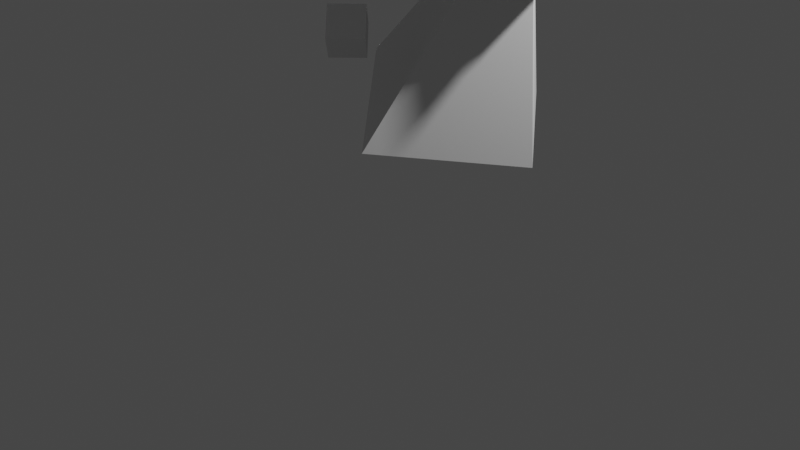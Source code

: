 # Source: angle.blend  (saved by Blender 3.2.14; exported with 4.5.12 LTS)
import bpy
from mathutils import Matrix  # noqa: F401  (used for matrix-valued properties, if any)

bpy.ops.wm.read_factory_settings(use_empty=True)
scene = bpy.context.scene
scene.name = 'Scene'

# ---- collections
col_collection = bpy.data.collections.new('Collection'); scene.collection.children.link(col_collection)

# ---- world
world_world = bpy.data.worlds.new('World'); scene.world = world_world
world_world.use_nodes = True; world_world.node_tree.nodes.clear()
_N = world_world.node_tree.nodes; _L = world_world.node_tree.links
n0 = _N.new('ShaderNodeOutputWorld'); n0.name = 'World Output'; n0.location = (300, 300)
n1 = _N.new('ShaderNodeBackground'); n1.name = 'Background'; n1.location = (10, 300)
n1.inputs[0].default_value = (0.05088, 0.05088, 0.05088, 1.0)
_L.new(n1.outputs[0], n0.inputs[0])
n0.is_active_output = True
world_world.color = (0.05088, 0.05088, 0.05088)
world_world.use_sun_shadow = False
world_world.sun_shadow_jitter_overblur = 0.0

# ---- cameras
cam_camera = bpy.data.cameras.new('Camera')
cam_camera.clip_end = 100.0
cam_camera.ortho_scale = 7.314

# ---- lights
light_light = bpy.data.lights.new('Light', 'POINT')
light_light.transmission_factor = 0.0
light_light.energy = 1000.0
light_light.shadow_soft_size = 0.1
light_light.shadow_maximum_resolution = 0.006
light_light.use_absolute_resolution = True

# ---- meshes
me_cone = bpy.data.meshes.new('Cone')
me_cone.from_pydata([(0.5939, 1.143, -1.064), (1.664, 0.0, -0.6238), (0.5939, -1.143, -1.064), (-0.3485, 0.0, -1.239), (-0.1916, 0.0, 1.226)], [], [(0, 4, 1), (1, 4, 2), (0, 1, 2, 3), (2, 4, 3), (3, 4, 0)])
_uv = me_cone.uv_layers.new(name='UVMap')
_uv.uv.foreach_set('vector', [0.25, 0.49, 0.25, 0.25, 0.49, 0.25, 0.49, 0.25, 0.25, 0.25, 0.25, 0.01, 0.75, 0.49, 0.99, 0.25, 0.75, 0.01, 0.51, 0.25, 0.25, 0.01, 0.25, 0.25, 0.01, 0.25, 0.01, 0.25, 0.25, 0.25, 0.25, 0.49])
me_cone.use_mirror_y = True
me_cone.update()
me_torus = bpy.data.meshes.new('Torus')
me_torus.from_pydata([(1.25, 0.0, 0.0), (0.875, 0.0, 0.2165), (0.875, 0.0, -0.2165), (9.437e-08, 1.25, 0.0), (6.606e-08, 0.875, 0.2165), (6.606e-08, 0.875, -0.2165), (-1.25, 1.093e-07, 0.0), (-0.875, 7.649e-08, 0.2165), (-0.875, 7.649e-08, -0.2165), (9.437e-08, -1.25, 0.0), (6.606e-08, -0.875, 0.2165), (6.606e-08, -0.875, -0.2165)], [], [(0, 3, 4, 1), (1, 4, 5, 2), (2, 5, 3, 0), (3, 6, 7, 4), (4, 7, 8, 5), (5, 8, 6, 3), (6, 9, 10, 7), (7, 10, 11, 8), (8, 11, 9, 6), (9, 0, 1, 10), (10, 1, 2, 11), (11, 2, 0, 9)])
_uv = me_torus.uv_layers.new(name='UVMap')
_uv.uv.foreach_set('vector', [0.5, 0.6667, 0.75, 0.6667, 0.75, 1.0, 0.5, 1.0, 0.5, 0.0, 0.75, 0.0, 0.75, 0.3333, 0.5, 0.3333, 0.5, 0.3333, 0.75, 0.3333, 0.75, 0.6667, 0.5, 0.6667, 0.75, 0.6667, 1.0, 0.6667, 1.0, 1.0, 0.75, 1.0, 0.75, 0.0, 1.0, 0.0, 1.0, 0.3333, 0.75, 0.3333, 0.75, 0.3333, 1.0, 0.3333, 1.0, 0.6667, 0.75, 0.6667, 0.0, 0.6667, 0.25, 0.6667, 0.25, 1.0, 0.0, 1.0, 0.0, 0.0, 0.25, 0.0, 0.25, 0.3333, 0.0, 0.3333, 0.0, 0.3333, 0.25, 0.3333, 0.25, 0.6667, 0.0, 0.6667, 0.25, 0.6667, 0.5, 0.6667, 0.5, 1.0, 0.25, 1.0, 0.25, 0.0, 0.5, 0.0, 0.5, 0.3333, 0.25, 0.3333, 0.25, 0.3333, 0.5, 0.3333, 0.5, 0.6667, 0.25, 0.6667])
me_torus.update()
me_sphere_001 = bpy.data.meshes.new('Sphere.001')
me_sphere_001.from_pydata([(0.0, 0.309, 0.9511), (0.0, 0.5878, 0.809), (0.0, 0.809, 0.5878), (0.0, 0.9511, 0.309), (0.0, 1.0, -4.371e-08), (0.0, 0.9511, -0.309), (0.0, 0.5878, -0.809), (-9.921e-10, 0.2265, -0.9511), (0.1545, 0.2676, 0.9511), (0.2939, 0.509, 0.809), (0.4045, 0.7006, 0.5878), (0.4755, 0.8236, 0.309), (0.5, 0.866, -4.371e-08), (0.4755, 0.8236, -0.309), (0.4045, 0.7006, -0.5878), (0.2939, 0.509, -0.809), (0.1545, 0.2676, -0.9511), (0.2676, 0.1545, 0.9511), (0.509, 0.2939, 0.809), (0.7006, 0.4045, 0.5878), (0.8236, 0.4755, 0.309), (0.866, 0.5, -4.371e-08), (0.8236, 0.4755, -0.309), (0.7006, 0.4045, -0.5878), (0.509, 0.2939, -0.809), (0.2676, 0.1545, -0.9511), (0.309, -1.011e-07, 0.9511), (0.5878, -7.132e-08, 0.809), (0.809, -7.132e-08, 0.5878), (0.9511, -1.011e-07, 0.309), (1.0, -1.011e-07, -4.371e-08), (0.9511, -7.132e-08, -0.309), (0.809, -7.132e-08, -0.5878), (0.5878, -7.132e-08, -0.809), (0.309, -8.622e-08, -0.9511), (0.2676, -0.1545, 0.9511), (0.509, -0.2939, 0.809), (0.7006, -0.4045, 0.5878), (0.8236, -0.4755, 0.309), (0.866, -0.5, -4.371e-08), (0.8236, -0.4755, -0.309), (0.7006, -0.4045, -0.5878), (0.509, -0.2939, -0.809), (0.2676, -0.1545, -0.9511), (0.1545, -0.2676, 0.9511), (0.2939, -0.509, 0.809), (0.4045, -0.7006, 0.5878), (0.4755, -0.8236, 0.309), (0.5, -0.866, -4.371e-08), (0.4755, -0.8236, -0.309), (0.4045, -0.7006, -0.5878), (0.2939, -0.509, -0.809), (0.1545, -0.2676, -0.9511), (-3.079e-08, -0.309, 0.9511), (-1.589e-08, -0.5878, 0.809), (-1.589e-08, -0.809, 0.5878), (-1.589e-08, -0.9511, 0.309), (1.391e-08, -1.0, -4.371e-08), (-1.589e-08, -0.9511, -0.309), (-1.589e-08, -0.809, -0.5878), (4.371e-08, -0.5878, -0.809), (-9.921e-10, -0.2265, -0.9511), (-4.371e-08, -1.631e-07, 1.0), (-0.1545, -0.2676, 0.9511), (-0.2939, -0.509, 0.809), (-0.4045, -0.7006, 0.5878), (-0.4755, -0.8236, 0.309), (-0.5, -0.866, -4.371e-08), (-0.4755, -0.8236, -0.309), (-0.4045, -0.7006, -0.5878), (-0.2939, -0.509, -0.809), (-0.1545, -0.1851, -0.9511), (-0.2676, -0.072, 0.9511), (-0.509, -0.2114, 0.809), (-0.7006, -0.2502, 0.5878), (-0.8236, -0.2304, 0.309), (-0.866, -0.1685, -4.371e-08), (-0.8236, -0.2304, -0.309), (-0.7006, -0.2502, -0.5878), (-0.509, -0.2114, -0.809), (-0.2676, -0.072, -0.9511), (0.0, -8.742e-08, -1.0), (-0.309, -2.661e-08, 0.9511), (-0.5878, -4.151e-08, 0.809), (-0.809, -7.132e-08, 0.5878), (-0.9511, -4.151e-08, 0.309), (-1.216, -7.132e-08, -0.1604), (-0.9511, -4.151e-08, -0.309), (-0.809, -7.132e-08, -0.5878), (-0.5878, -7.132e-08, -0.809), (-0.309, -5.642e-08, -0.9511), (-0.2676, 0.072, 0.9511), (-0.509, 0.2114, 0.809), (-0.7006, 0.2502, 0.5878), (-0.8236, 0.2304, 0.309), (-0.866, 0.1685, -4.371e-08), (-0.8236, 0.2304, -0.309), (-0.7006, 0.2502, -0.5878), (-0.509, 0.2114, -0.809), (-0.2676, 0.072, -0.9511), (-0.1545, 0.2676, 0.9511), (-0.2939, 0.509, 0.809), (-0.4045, 0.7006, 0.5878), (-0.4755, 0.8236, 0.309), (-0.5, 0.866, -4.371e-08), (-0.4755, 0.8236, -0.309), (-0.4045, 0.7006, -0.5878), (-0.2939, 0.509, -0.809), (-0.1545, 0.1851, -0.9511), (1.391e-08, 0.809, -0.5878)], [], [(7, 6, 15, 16), (5, 4, 12, 13), (2, 1, 9, 10), (81, 7, 16), (109, 5, 13, 14), (3, 2, 10, 11), (0, 62, 8), (6, 109, 14, 15), (4, 3, 11, 12), (1, 0, 8, 9), (13, 12, 21, 22), (10, 9, 18, 19), (81, 16, 25), (14, 13, 22, 23), (11, 10, 19, 20), (8, 62, 17), (15, 14, 23, 24), (12, 11, 20, 21), (9, 8, 17, 18), (16, 15, 24, 25), (18, 17, 26, 27), (25, 24, 33, 34), (22, 21, 30, 31), (19, 18, 27, 28), (81, 25, 34), (23, 22, 31, 32), (20, 19, 28, 29), (17, 62, 26), (24, 23, 32, 33), (21, 20, 29, 30), (33, 32, 41, 42), (30, 29, 38, 39), (27, 26, 35, 36), (34, 33, 42, 43), (31, 30, 39, 40), (28, 27, 36, 37), (81, 34, 43), (32, 31, 40, 41), (29, 28, 37, 38), (26, 62, 35), (38, 37, 46, 47), (35, 62, 44), (42, 41, 50, 51), (39, 38, 47, 48), (36, 35, 44, 45), (43, 42, 51, 52), (40, 39, 48, 49), (37, 36, 45, 46), (81, 43, 52), (41, 40, 49, 50), (50, 49, 58, 59), (47, 46, 55, 56), (44, 62, 53), (51, 50, 59, 60), (48, 47, 56, 57), (45, 44, 53, 54), (52, 51, 60, 61), (49, 48, 57, 58), (46, 45, 54, 55), (81, 52, 61), (55, 54, 64, 65), (81, 61, 71), (59, 58, 68, 69), (56, 55, 65, 66), (53, 62, 63), (60, 59, 69, 70), (57, 56, 66, 67), (54, 53, 63, 64), (61, 60, 70, 71), (58, 57, 67, 68), (71, 70, 79, 80), (68, 67, 76, 77), (65, 64, 73, 74), (81, 71, 80), (69, 68, 77, 78), (66, 65, 74, 75), (63, 62, 72), (70, 69, 78, 79), (67, 66, 75, 76), (64, 63, 72, 73), (76, 75, 85, 86), (73, 72, 82, 83), (80, 79, 89, 90), (77, 76, 86, 87), (74, 73, 83, 84), (81, 80, 90), (78, 77, 87, 88), (75, 74, 84, 85), (72, 62, 82), (79, 78, 88, 89), (82, 62, 91), (89, 88, 97, 98), (86, 85, 94, 95), (83, 82, 91, 92), (90, 89, 98, 99), (87, 86, 95, 96), (84, 83, 92, 93), (81, 90, 99), (88, 87, 96, 97), (85, 84, 93, 94), (94, 93, 102, 103), (91, 62, 100), (98, 97, 106, 107), (95, 94, 103, 104), (92, 91, 100, 101), (99, 98, 107, 108), (96, 95, 104, 105), (93, 92, 101, 102), (81, 99, 108), (97, 96, 105, 106), (81, 108, 7), (106, 105, 5, 109), (103, 102, 2, 3), (100, 62, 0), (107, 106, 109, 6), (104, 103, 3, 4), (101, 100, 0, 1), (108, 107, 6, 7), (105, 104, 4, 5), (102, 101, 1, 2)])
me_sphere_001.polygons.foreach_set('use_smooth', [True] * 120)
_uv = me_sphere_001.uv_layers.new(name='UVMap')
_uv.uv.foreach_set('vector', [0.75, 0.1, 0.75, 0.2, 0.6667, 0.2, 0.6667, 0.1, 0.75, 0.4, 0.75, 0.5, 0.6667, 0.5, 0.6667, 0.4, 0.75, 0.7, 0.75, 0.8, 0.6667, 0.8, 0.6667, 0.7, 0.7083, 0.0, 0.75, 0.1, 0.6667, 0.1, 0.75, 0.3, 0.75, 0.4, 0.6667, 0.4, 0.6667, 0.3, 0.75, 0.6, 0.75, 0.7, 0.6667, 0.7, 0.6667, 0.6, 0.75, 0.9, 0.7083, 1.0, 0.6667, 0.9, 0.75, 0.2, 0.75, 0.3, 0.6667, 0.3, 0.6667, 0.2, 0.75, 0.5, 0.75, 0.6, 0.6667, 0.6, 0.6667, 0.5, 0.75, 0.8, 0.75, 0.9, 0.6667, 0.9, 0.6667, 0.8, 0.6667, 0.4, 0.6667, 0.5, 0.5833, 0.5, 0.5833, 0.4, 0.6667, 0.7, 0.6667, 0.8, 0.5833, 0.8, 0.5833, 0.7, 0.625, 0.0, 0.6667, 0.1, 0.5833, 0.1, 0.6667, 0.3, 0.6667, 0.4, 0.5833, 0.4, 0.5833, 0.3, 0.6667, 0.6, 0.6667, 0.7, 0.5833, 0.7, 0.5833, 0.6, 0.6667, 0.9, 0.625, 1.0, 0.5833, 0.9, 0.6667, 0.2, 0.6667, 0.3, 0.5833, 0.3, 0.5833, 0.2, 0.6667, 0.5, 0.6667, 0.6, 0.5833, 0.6, 0.5833, 0.5, 0.6667, 0.8, 0.6667, 0.9, 0.5833, 0.9, 0.5833, 0.8, 0.6667, 0.1, 0.6667, 0.2, 0.5833, 0.2, 0.5833, 0.1, 0.5833, 0.8, 0.5833, 0.9, 0.5, 0.9, 0.5, 0.8, 0.5833, 0.1, 0.5833, 0.2, 0.5, 0.2, 0.5, 0.1, 0.5833, 0.4, 0.5833, 0.5, 0.5, 0.5, 0.5, 0.4, 0.5833, 0.7, 0.5833, 0.8, 0.5, 0.8, 0.5, 0.7, 0.5417, 0.0, 0.5833, 0.1, 0.5, 0.1, 0.5833, 0.3, 0.5833, 0.4, 0.5, 0.4, 0.5, 0.3, 0.5833, 0.6, 0.5833, 0.7, 0.5, 0.7, 0.5, 0.6, 0.5833, 0.9, 0.5417, 1.0, 0.5, 0.9, 0.5833, 0.2, 0.5833, 0.3, 0.5, 0.3, 0.5, 0.2, 0.5833, 0.5, 0.5833, 0.6, 0.5, 0.6, 0.5, 0.5, 0.5, 0.2, 0.5, 0.3, 0.4167, 0.3, 0.4167, 0.2, 0.5, 0.5, 0.5, 0.6, 0.4167, 0.6, 0.4167, 0.5, 0.5, 0.8, 0.5, 0.9, 0.4167, 0.9, 0.4167, 0.8, 0.5, 0.1, 0.5, 0.2, 0.4167, 0.2, 0.4167, 0.1, 0.5, 0.4, 0.5, 0.5, 0.4167, 0.5, 0.4167, 0.4, 0.5, 0.7, 0.5, 0.8, 0.4167, 0.8, 0.4167, 0.7, 0.4583, 0.0, 0.5, 0.1, 0.4167, 0.1, 0.5, 0.3, 0.5, 0.4, 0.4167, 0.4, 0.4167, 0.3, 0.5, 0.6, 0.5, 0.7, 0.4167, 0.7, 0.4167, 0.6, 0.5, 0.9, 0.4583, 1.0, 0.4167, 0.9, 0.4167, 0.6, 0.4167, 0.7, 0.3333, 0.7, 0.3333, 0.6, 0.4167, 0.9, 0.375, 1.0, 0.3333, 0.9, 0.4167, 0.2, 0.4167, 0.3, 0.3333, 0.3, 0.3333, 0.2, 0.4167, 0.5, 0.4167, 0.6, 0.3333, 0.6, 0.3333, 0.5, 0.4167, 0.8, 0.4167, 0.9, 0.3333, 0.9, 0.3333, 0.8, 0.4167, 0.1, 0.4167, 0.2, 0.3333, 0.2, 0.3333, 0.1, 0.4167, 0.4, 0.4167, 0.5, 0.3333, 0.5, 0.3333, 0.4, 0.4167, 0.7, 0.4167, 0.8, 0.3333, 0.8, 0.3333, 0.7, 0.375, 0.0, 0.4167, 0.1, 0.3333, 0.1, 0.4167, 0.3, 0.4167, 0.4, 0.3333, 0.4, 0.3333, 0.3, 0.3333, 0.3, 0.3333, 0.4, 0.25, 0.4, 0.25, 0.3, 0.3333, 0.6, 0.3333, 0.7, 0.25, 0.7, 0.25, 0.6, 0.3333, 0.9, 0.2917, 1.0, 0.25, 0.9, 0.3333, 0.2, 0.3333, 0.3, 0.25, 0.3, 0.25, 0.2, 0.3333, 0.5, 0.3333, 0.6, 0.25, 0.6, 0.25, 0.5, 0.3333, 0.8, 0.3333, 0.9, 0.25, 0.9, 0.25, 0.8, 0.3333, 0.1, 0.3333, 0.2, 0.25, 0.2, 0.25, 0.1, 0.3333, 0.4, 0.3333, 0.5, 0.25, 0.5, 0.25, 0.4, 0.3333, 0.7, 0.3333, 0.8, 0.25, 0.8, 0.25, 0.7, 0.2917, 0.0, 0.3333, 0.1, 0.25, 0.1, 0.25, 0.7, 0.25, 0.8, 0.1667, 0.8, 0.1667, 0.7, 0.2083, 0.0, 0.25, 0.1, 0.1667, 0.1, 0.25, 0.3, 0.25, 0.4, 0.1667, 0.4, 0.1667, 0.3, 0.25, 0.6, 0.25, 0.7, 0.1667, 0.7, 0.1667, 0.6, 0.25, 0.9, 0.2083, 1.0, 0.1667, 0.9, 0.25, 0.2, 0.25, 0.3, 0.1667, 0.3, 0.1667, 0.2, 0.25, 0.5, 0.25, 0.6, 0.1667, 0.6, 0.1667, 0.5, 0.25, 0.8, 0.25, 0.9, 0.1667, 0.9, 0.1667, 0.8, 0.25, 0.1, 0.25, 0.2, 0.1667, 0.2, 0.1667, 0.1, 0.25, 0.4, 0.25, 0.5, 0.1667, 0.5, 0.1667, 0.4, 0.1667, 0.1, 0.1667, 0.2, 0.08333, 0.2, 0.08333, 0.1, 0.1667, 0.4, 0.1667, 0.5, 0.08333, 0.5, 0.08333, 0.4, 0.1667, 0.7, 0.1667, 0.8, 0.08333, 0.8, 0.08333, 0.7, 0.125, 0.0, 0.1667, 0.1, 0.08333, 0.1, 0.1667, 0.3, 0.1667, 0.4, 0.08333, 0.4, 0.08333, 0.3, 0.1667, 0.6, 0.1667, 0.7, 0.08333, 0.7, 0.08333, 0.6, 0.1667, 0.9, 0.125, 1.0, 0.08333, 0.9, 0.1667, 0.2, 0.1667, 0.3, 0.08333, 0.3, 0.08333, 0.2, 0.1667, 0.5, 0.1667, 0.6, 0.08333, 0.6, 0.08333, 0.5, 0.1667, 0.8, 0.1667, 0.9, 0.08333, 0.9, 0.08333, 0.8, 0.08333, 0.5, 0.08333, 0.6, 0.0, 0.6, 0.0, 0.5, 0.08333, 0.8, 0.08333, 0.9, 0.0, 0.9, 0.0, 0.8, 0.08333, 0.1, 0.08333, 0.2, 0.0, 0.2, 0.0, 0.1, 0.08333, 0.4, 0.08333, 0.5, 0.0, 0.5, 0.0, 0.4, 0.08333, 0.7, 0.08333, 0.8, 0.0, 0.8, 0.0, 0.7, 0.04167, 0.0, 0.08333, 0.1, 0.0, 0.1, 0.08333, 0.3, 0.08333, 0.4, 0.0, 0.4, 0.0, 0.3, 0.08333, 0.6, 0.08333, 0.7, 0.0, 0.7, 0.0, 0.6, 0.08333, 0.9, 0.04167, 1.0, 0.0, 0.9, 0.08333, 0.2, 0.08333, 0.3, 0.0, 0.3, 0.0, 0.2, 1.0, 0.9, 0.9583, 1.0, 0.9167, 0.9, 1.0, 0.2, 1.0, 0.3, 0.9167, 0.3, 0.9167, 0.2, 1.0, 0.5, 1.0, 0.6, 0.9167, 0.6, 0.9167, 0.5, 1.0, 0.8, 1.0, 0.9, 0.9167, 0.9, 0.9167, 0.8, 1.0, 0.1, 1.0, 0.2, 0.9167, 0.2, 0.9167, 0.1, 1.0, 0.4, 1.0, 0.5, 0.9167, 0.5, 0.9167, 0.4, 1.0, 0.7, 1.0, 0.8, 0.9167, 0.8, 0.9167, 0.7, 0.9583, 0.0, 1.0, 0.1, 0.9167, 0.1, 1.0, 0.3, 1.0, 0.4, 0.9167, 0.4, 0.9167, 0.3, 1.0, 0.6, 1.0, 0.7, 0.9167, 0.7, 0.9167, 0.6, 0.9167, 0.6, 0.9167, 0.7, 0.8333, 0.7, 0.8333, 0.6, 0.9167, 0.9, 0.875, 1.0, 0.8333, 0.9, 0.9167, 0.2, 0.9167, 0.3, 0.8333, 0.3, 0.8333, 0.2, 0.9167, 0.5, 0.9167, 0.6, 0.8333, 0.6, 0.8333, 0.5, 0.9167, 0.8, 0.9167, 0.9, 0.8333, 0.9, 0.8333, 0.8, 0.9167, 0.1, 0.9167, 0.2, 0.8333, 0.2, 0.8333, 0.1, 0.9167, 0.4, 0.9167, 0.5, 0.8333, 0.5, 0.8333, 0.4, 0.9167, 0.7, 0.9167, 0.8, 0.8333, 0.8, 0.8333, 0.7, 0.875, 0.0, 0.9167, 0.1, 0.8333, 0.1, 0.9167, 0.3, 0.9167, 0.4, 0.8333, 0.4, 0.8333, 0.3, 0.7917, 0.0, 0.8333, 0.1, 0.75, 0.1, 0.8333, 0.3, 0.8333, 0.4, 0.75, 0.4, 0.75, 0.3, 0.8333, 0.6, 0.8333, 0.7, 0.75, 0.7, 0.75, 0.6, 0.8333, 0.9, 0.7917, 1.0, 0.75, 0.9, 0.8333, 0.2, 0.8333, 0.3, 0.75, 0.3, 0.75, 0.2, 0.8333, 0.5, 0.8333, 0.6, 0.75, 0.6, 0.75, 0.5, 0.8333, 0.8, 0.8333, 0.9, 0.75, 0.9, 0.75, 0.8, 0.8333, 0.1, 0.8333, 0.2, 0.75, 0.2, 0.75, 0.1, 0.8333, 0.4, 0.8333, 0.5, 0.75, 0.5, 0.75, 0.4, 0.8333, 0.7, 0.8333, 0.8, 0.75, 0.8, 0.75, 0.7])
me_sphere_001.use_mirror_y = True
me_sphere_001.update()
me_cube = bpy.data.meshes.new('Cube')
me_cube.from_pydata([(-0.4885, -0.07167, -0.2966), (-0.5296, -1.064e-09, -0.1676), (-0.4885, 0.07167, -0.2966), (-0.165, -0.6684, 0.3009), (-0.1223, -0.6257, 0.3612), (-0.2655, -0.543, 0.3063), (-0.1223, 0.6257, 0.3612), (-0.165, 0.6684, 0.3009), (-0.2655, 0.543, 0.3063), (-0.2988, -1.064e-09, -0.4279), (-0.2988, -1.064e-09, -0.4279), (1.049, 0.06657, -0.1288), (1.111, 6.386e-09, -0.06267), (1.049, -0.06657, -0.1288)], [], [(2, 7, 11, 9), (12, 6, 4), (1, 5, 8), (0, 1, 2), (3, 4, 5), (6, 7, 8), (11, 12, 13), (0, 3, 5, 1), (4, 6, 8, 5), (7, 2, 1, 8), (13, 10, 9, 11), (2, 9, 10, 0), (12, 4, 3, 13), (6, 12, 11, 7), (10, 13, 3, 0)])
_uv = me_cube.uv_layers.new(name='UVMap')
_uv.uv.foreach_set('vector', [0.3971, 0.2972, 0.6022, 0.2685, 0.6024, 0.4774, 0.3939, 0.4545, 0.6603, 0.5177, 0.8597, 0.5177, 0.8597, 0.717, 0.4201, 0.02254, 0.5931, 0.02254, 0.5931, 0.1956, 0.3804, 0.3407, 0.4028, 0.267, 0.3971, 0.2972, 0.8629, 0.7254, 0.8597, 0.717, 0.875, 0.7115, 0.8597, 0.5177, 0.8629, 0.5125, 0.875, 0.5385, 0.666, 0.5099, 0.6603, 0.5177, 0.666, 0.5311, 0.3971, 0.9528, 0.6022, 0.9815, 0.5705, 1.0, 0.3975, 1.0, 0.8597, 0.717, 0.8597, 0.5177, 0.875, 0.5385, 0.875, 0.7115, 0.6022, 0.2685, 0.3971, 0.2972, 0.3975, 0.25, 0.5705, 0.25, 0.5853, 0.5, 0.3828, 0.5, 0.3939, 0.4545, 0.6024, 0.4774, 0.3971, 0.2972, 0.3939, 0.4545, 0.375, 0.4639, 0.375, 0.308, 0.6603, 0.5177, 0.8597, 0.717, 0.8582, 0.7332, 0.6623, 0.5373, 0.8597, 0.5177, 0.6603, 0.5177, 0.6623, 0.5, 0.8582, 0.5, 0.3939, 0.7955, 0.6024, 0.7726, 0.6022, 0.9815, 0.3971, 0.9528])
me_cube.update()
me_cube_001 = bpy.data.meshes.new('Cube.001')
me_cube_001.from_pydata([(-0.4885, -0.07167, -0.2966), (-0.5296, -1.064e-09, -0.1676), (-0.4885, 0.07167, -0.2966), (-0.165, -0.6684, 0.3009), (-0.1223, -0.6257, 0.3612), (-0.2655, -0.543, 0.3063), (-0.1223, 0.6257, 0.3612), (-0.165, 0.6684, 0.3009), (-0.2655, 0.543, 0.3063), (-0.2988, -1.064e-09, -0.4279), (-0.2988, -1.064e-09, -0.4279), (1.049, 0.06657, -0.1288), (1.111, 6.386e-09, -0.06267), (1.049, -0.06657, -0.1288)], [], [(2, 7, 11, 9), (12, 6, 4), (1, 5, 8), (0, 1, 2), (3, 4, 5), (6, 7, 8), (11, 12, 13), (0, 3, 5, 1), (4, 6, 8, 5), (7, 2, 1, 8), (13, 10, 9, 11), (2, 9, 10, 0), (12, 4, 3, 13), (6, 12, 11, 7), (10, 13, 3, 0)])
_uv = me_cube_001.uv_layers.new(name='UVMap')
_uv.uv.foreach_set('vector', [0.3971, 0.2972, 0.6022, 0.2685, 0.6024, 0.4774, 0.3939, 0.4545, 0.6603, 0.5177, 0.8597, 0.5177, 0.8597, 0.717, 0.4201, 0.02254, 0.5931, 0.02254, 0.5931, 0.1956, 0.3804, 0.3407, 0.4028, 0.267, 0.3971, 0.2972, 0.8629, 0.7254, 0.8597, 0.717, 0.875, 0.7115, 0.8597, 0.5177, 0.8629, 0.5125, 0.875, 0.5385, 0.666, 0.5099, 0.6603, 0.5177, 0.666, 0.5311, 0.3971, 0.9528, 0.6022, 0.9815, 0.5705, 1.0, 0.3975, 1.0, 0.8597, 0.717, 0.8597, 0.5177, 0.875, 0.5385, 0.875, 0.7115, 0.6022, 0.2685, 0.3971, 0.2972, 0.3975, 0.25, 0.5705, 0.25, 0.5853, 0.5, 0.3828, 0.5, 0.3939, 0.4545, 0.6024, 0.4774, 0.3971, 0.2972, 0.3939, 0.4545, 0.375, 0.4639, 0.375, 0.308, 0.6603, 0.5177, 0.8597, 0.717, 0.8582, 0.7332, 0.6623, 0.5373, 0.8597, 0.5177, 0.6603, 0.5177, 0.6623, 0.5, 0.8582, 0.5, 0.3939, 0.7955, 0.6024, 0.7726, 0.6022, 0.9815, 0.3971, 0.9528])
me_cube_001.update()
me_cube_002 = bpy.data.meshes.new('Cube.002')
me_cube_002.from_pydata([(-1.0, -1.0, -1.0), (-1.0, -1.0, 1.0), (-1.0, 1.0, -1.0), (-1.0, 1.0, 1.0), (1.0, -1.0, -1.0), (1.0, -1.0, 1.0), (1.0, 1.0, -1.0), (1.0, 1.0, 1.0)], [], [(0, 1, 3, 2), (2, 3, 7, 6), (6, 7, 5, 4), (4, 5, 1, 0), (2, 6, 4, 0), (7, 3, 1, 5)])
_uv = me_cube_002.uv_layers.new(name='UVMap')
_uv.uv.foreach_set('vector', [0.375, 0.0, 0.625, 0.0, 0.625, 0.25, 0.375, 0.25, 0.375, 0.25, 0.625, 0.25, 0.625, 0.5, 0.375, 0.5, 0.375, 0.5, 0.625, 0.5, 0.625, 0.75, 0.375, 0.75, 0.375, 0.75, 0.625, 0.75, 0.625, 1.0, 0.375, 1.0, 0.125, 0.5, 0.375, 0.5, 0.375, 0.75, 0.125, 0.75, 0.625, 0.5, 0.875, 0.5, 0.875, 0.75, 0.625, 0.75])
me_cube_002.update()
me_cube_006 = bpy.data.meshes.new('Cube.006')
me_cube_006.from_pydata([(-1.0, -1.0, -1.0), (-1.0, -1.0, 1.0), (-1.0, 1.0, -1.0), (-1.0, 1.0, 1.0), (1.0, -1.0, -1.0), (1.0, -1.0, 1.0), (1.0, 1.0, -1.0), (1.0, 1.0, 1.0)], [], [(0, 1, 3, 2), (2, 3, 7, 6), (6, 7, 5, 4), (4, 5, 1, 0), (2, 6, 4, 0), (7, 3, 1, 5)])
_uv = me_cube_006.uv_layers.new(name='UVMap')
_uv.uv.foreach_set('vector', [0.375, 0.0, 0.625, 0.0, 0.625, 0.25, 0.375, 0.25, 0.375, 0.25, 0.625, 0.25, 0.625, 0.5, 0.375, 0.5, 0.375, 0.5, 0.625, 0.5, 0.625, 0.75, 0.375, 0.75, 0.375, 0.75, 0.625, 0.75, 0.625, 1.0, 0.375, 1.0, 0.125, 0.5, 0.375, 0.5, 0.375, 0.75, 0.125, 0.75, 0.625, 0.5, 0.875, 0.5, 0.875, 0.75, 0.625, 0.75])
me_cube_006.update()

# ---- objects
ob_light = bpy.data.objects.new('Light', light_light)
ob_camera = bpy.data.objects.new('Camera', cam_camera)
ob_body = bpy.data.objects.new('Body', me_cone)
ob_ring = bpy.data.objects.new('Ring', me_torus)
ob_head = bpy.data.objects.new('Head', me_sphere_001)
ob_wingr = bpy.data.objects.new('WingR', me_cube)
ob_wingl = bpy.data.objects.new('WingL', me_cube_001)
ob_handl = bpy.data.objects.new('HandL', me_cube_002)
ob_handr = bpy.data.objects.new('HandR', me_cube_006)

# ---- transforms, parenting, visibility, modifiers, constraints
ob_light.location = (4.076, 1.005, 5.904)
ob_light.rotation_euler = (0.6503, 0.05522, 1.866)
ob_light.lock_rotations_4d = False
ob_light.empty_display_type = 'ARROWS'
ob_light.color = (0.0, 0.0, 0.0, 0.0)
ob_light.lineart.crease_threshold = 0.0
ob_camera.location = (7.359, -6.926, 4.958)
ob_camera.rotation_euler = (1.109, 0.0, 0.8149)
ob_camera.lock_rotations_4d = False
ob_camera.empty_display_type = 'ARROWS'
ob_camera.color = (0.0, 0.0, 0.0, 0.0)
ob_camera.display_type = 'WIRE'
ob_camera.lineart.crease_threshold = 0.0
ob_body.location = (1.343, 9.525e-08, 2.335)
ob_body.rotation_euler = (0.0, -0.0, -3.142)
ob_body.use_mesh_mirror_y = True
ob_ring.location = (1.425, 1.076e-07, 4.913)
ob_ring.rotation_euler = (0.0, -0.0, -2.356)
ob_ring.scale = (0.6527, 0.6527, 0.6527)
ob_head.location = (1.425, 1.076e-07, 3.557)
ob_head.rotation_euler = (0.0, -0.0, -3.142)
ob_head.scale = (0.8, 0.8, 0.8)
ob_head.use_mesh_mirror_y = True
_m = ob_head.modifiers.new('Decimate', 'DECIMATE')
ob_wingr.location = (-0.02798, -1.0, 3.299)
ob_wingr.rotation_euler = (0.0, -0.0, -2.356)
ob_wingr.scale = (1.482, 0.1997, 1.482)
ob_wingl.location = (-0.02798, 1.0, 3.299)
ob_wingl.rotation_euler = (0.0, -0.0, -3.927)
ob_wingl.scale = (1.482, 0.1997, 1.482)
ob_handl.location = (0.4251, 1.0, 2.25)
ob_handl.rotation_euler = (0.7854, -0.0, -2.356)
ob_handl.scale = (0.1655, 0.1655, 0.1655)
ob_handr.location = (0.4251, -1.0, 2.25)
ob_handr.rotation_euler = (0.7854, -0.0, -2.356)
ob_handr.scale = (0.1655, 0.1655, 0.1655)

# ---- collection membership
col_collection.objects.link(ob_light)
col_collection.objects.link(ob_camera)
col_collection.objects.link(ob_body)
col_collection.objects.link(ob_ring)
col_collection.objects.link(ob_head)
col_collection.objects.link(ob_wingr)
col_collection.objects.link(ob_wingl)
col_collection.objects.link(ob_handl)
col_collection.objects.link(ob_handr)

# ---- scene / render settings (as saved in the file)
scene.camera = ob_camera
scene.frame_start = 1; scene.frame_end = 250; scene.frame_set(0)
scene.render.engine = 'BLENDER_EEVEE_NEXT'
scene.cycles.sampling_pattern = 'TABULATED_SOBOL'
scene.cycles.use_light_tree = False
scene.view_settings.view_transform = 'Filmic'
bpy.context.view_layer.update()
